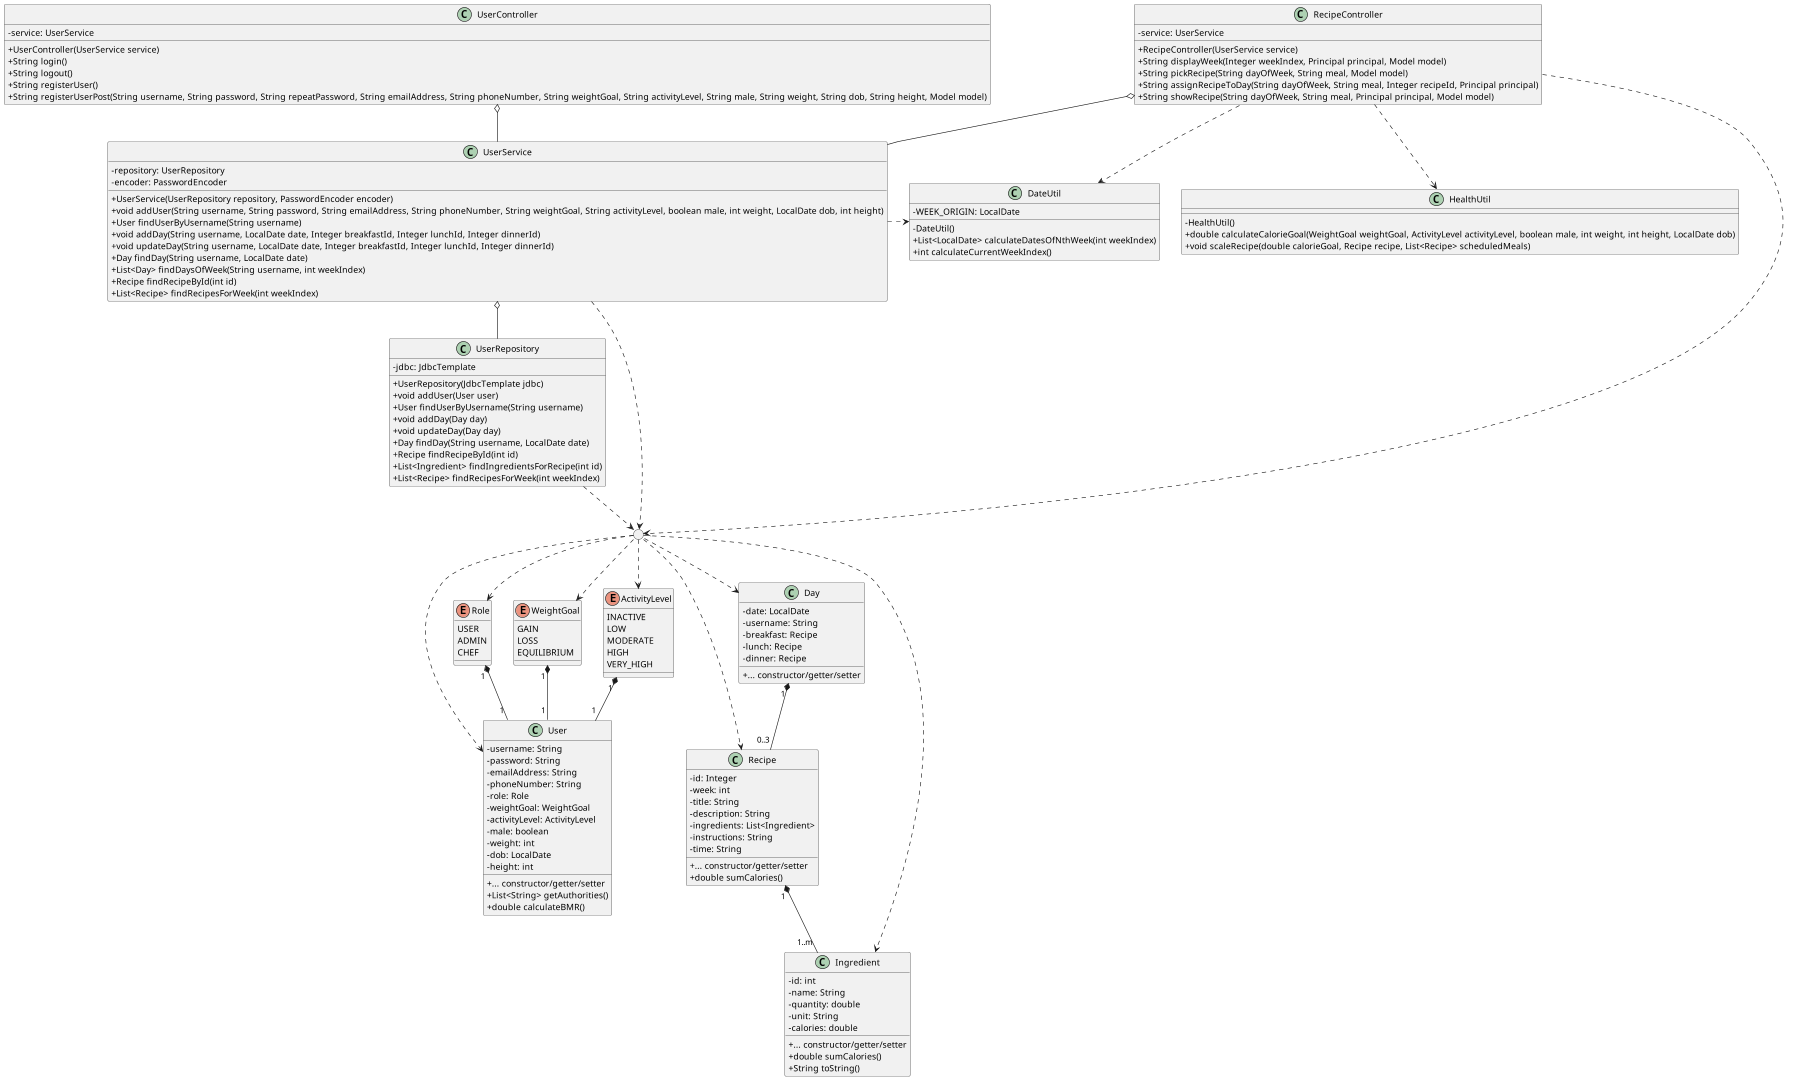

The diagram above was rendered by PlantUML. Its source (embedded in the PNG):
@startuml
scale 1920*1080
skinparam classAttributeIconSize 0
enum Role {
	USER
	ADMIN
	CHEF
}
enum WeightGoal {
	GAIN
	LOSS
	EQUILIBRIUM
}
enum ActivityLevel {
	INACTIVE
	LOW
	MODERATE
	HIGH
	VERY_HIGH
}
class User {
	- username: String
	- password: String
	- emailAddress: String
	- phoneNumber: String
	- role: Role
	- weightGoal: WeightGoal
	- activityLevel: ActivityLevel
	- male: boolean
	- weight: int
	- dob: LocalDate
	- height: int
	{method} + ... constructor/getter/setter
	+ List<String> getAuthorities()
	+ double calculateBMR()
}
class Day {
	- date: LocalDate
	- username: String
	- breakfast: Recipe
	- lunch: Recipe
	- dinner: Recipe
	{method} + ... constructor/getter/setter
}
class Recipe {
	- id: Integer
	- week: int
	- title: String
	- description: String
	- ingredients: List<Ingredient>
	- instructions: String
	- time: String
	{method} + ... constructor/getter/setter
	+ double sumCalories()
}
class Ingredient {
	- id: int
	- name: String
	- quantity: double
	- unit: String
	- calories: double
	{method} + ... constructor/getter/setter
	+ double sumCalories()
	+ String toString()
}
class UserController {
	- service: UserService
	+ UserController(UserService service)
	+ String login()
	+ String logout()
	+ String registerUser()
	+ String registerUserPost(String username, String password, String repeatPassword, String emailAddress, String phoneNumber, String weightGoal, String activityLevel, String male, String weight, String dob, String height, Model model)
}
class RecipeController {
	- service: UserService
	+ RecipeController(UserService service)
	+ String displayWeek(Integer weekIndex, Principal principal, Model model)
	+ String pickRecipe(String dayOfWeek, String meal, Model model)
	+ String assignRecipeToDay(String dayOfWeek, String meal, Integer recipeId, Principal principal)
	+ String showRecipe(String dayOfWeek, String meal, Principal principal, Model model)
}
class UserService {
	- repository: UserRepository
	- encoder: PasswordEncoder
	+ UserService(UserRepository repository, PasswordEncoder encoder)
	+ void addUser(String username, String password, String emailAddress, String phoneNumber, String weightGoal, String activityLevel, boolean male, int weight, LocalDate dob, int height)
	+ User findUserByUsername(String username)
	+ void addDay(String username, LocalDate date, Integer breakfastId, Integer lunchId, Integer dinnerId)
	+ void updateDay(String username, LocalDate date, Integer breakfastId, Integer lunchId, Integer dinnerId)
	+ Day findDay(String username, LocalDate date)
	+ List<Day> findDaysOfWeek(String username, int weekIndex)
	+ Recipe findRecipeById(int id)
	+ List<Recipe> findRecipesForWeek(int weekIndex)
}
class UserRepository {
	- jdbc: JdbcTemplate
	+ UserRepository(JdbcTemplate jdbc)
	+ void addUser(User user)
	+ User findUserByUsername(String username)
	+ void addDay(Day day)
	+ void updateDay(Day day)
	+ Day findDay(String username, LocalDate date)
	+ Recipe findRecipeById(int id)
	+ List<Ingredient> findIngredientsForRecipe(int id)
	+ List<Recipe> findRecipesForWeek(int weekIndex)
}
class HealthUtil {
	- HealthUtil()
	+ double calculateCalorieGoal(WeightGoal weightGoal, ActivityLevel activityLevel, boolean male, int weight, int height, LocalDate dob)
	+ void scaleRecipe(double calorieGoal, Recipe recipe, List<Recipe> scheduledMeals)
}
class DateUtil {
	- WEEK_ORIGIN: LocalDate
	- DateUtil()
	+ List<LocalDate> calculateDatesOfNthWeek(int weekIndex)
	+ int calculateCurrentWeekIndex()
}

circle " " as entities

' Controller, Service, Repository
UserController o-- UserService
UserService o-- UserRepository
RecipeController o-- UserService

' Util
RecipeController ..> DateUtil
RecipeController ..> HealthUtil
UserService .r.> DateUtil

' Entities
entities ..> User
entities ..> Role
entities ..> WeightGoal
entities ..> ActivityLevel
entities ..> Day
entities ..> Recipe
entities ..> Ingredient
Role " 1 " *-- " 1 " User
WeightGoal " 1 " *-- " 1 " User
ActivityLevel " 1 " *-- " 1 " User
Day " 1 " *-- " 0..3 " Recipe
Recipe " 1 " *-- " 1..m " Ingredient
RecipeController ..> entities
UserService ..> entities
UserRepository ..> entities

' Improved placement
User -r[hidden]-- Recipe
@enduml